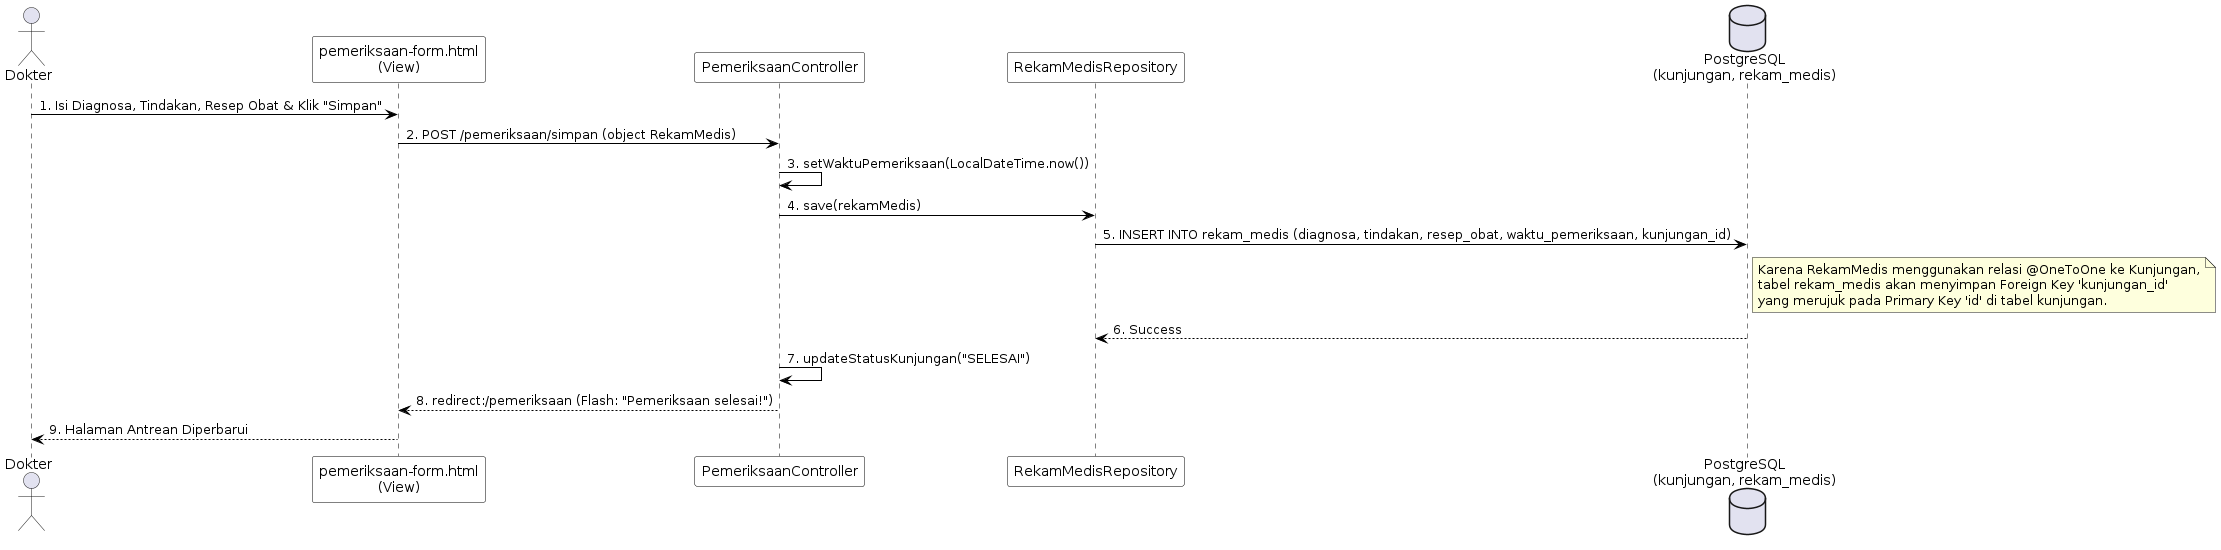

The diagram above was rendered by PlantUML. Its source (embedded in the PNG):
@startuml
skinparam shadowing false
skinparam sequence {
    ArrowColor Black
    LifeLineBorderColor Black
    LifeLineBackgroundColor White
    ParticipantBorderColor Black
    ParticipantBackgroundColor White
    NoteBackgroundColor LightYellow
    NoteBorderColor Black
}

actor Dokter as doc
participant "pemeriksaan-form.html\n(View)" as view
participant "PemeriksaanController" as ctrl
participant "RekamMedisRepository" as repo
database "PostgreSQL\n(kunjungan, rekam_medis)" as db

doc -> view : 1. Isi Diagnosa, Tindakan, Resep Obat & Klik "Simpan"
view -> ctrl : 2. POST /pemeriksaan/simpan (object RekamMedis)
ctrl -> ctrl : 3. setWaktuPemeriksaan(LocalDateTime.now())
ctrl -> repo : 4. save(rekamMedis)

repo -> db : 5. INSERT INTO rekam_medis (diagnosa, tindakan, resep_obat, waktu_pemeriksaan, kunjungan_id)

note right of db
  Karena RekamMedis menggunakan relasi @OneToOne ke Kunjungan,
  tabel rekam_medis akan menyimpan Foreign Key 'kunjungan_id'
  yang merujuk pada Primary Key 'id' di tabel kunjungan.
end note

db --> repo : 6. Success
ctrl -> ctrl : 7. updateStatusKunjungan("SELESAI")
ctrl --> view : 8. redirect:/pemeriksaan (Flash: "Pemeriksaan selesai!")
view --> doc : 9. Halaman Antrean Diperbarui
@enduml